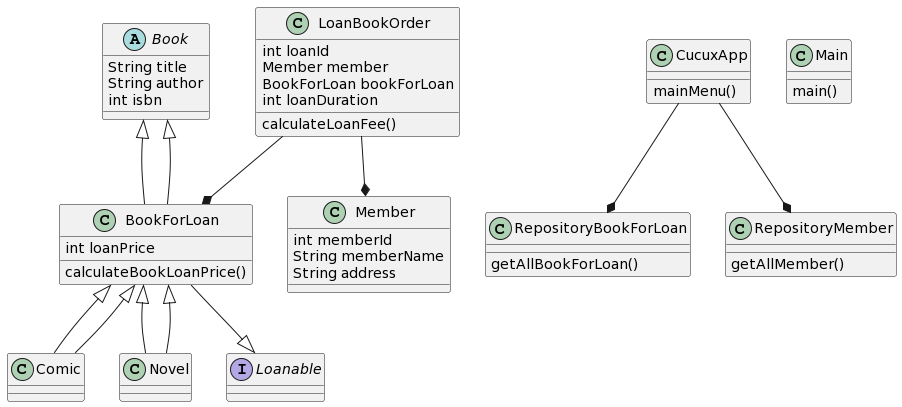

The diagram above was rendered by PlantUML. Its source (embedded in the PNG):
@startuml
abstract class Book {
  String title
  String author
  int isbn
}

class BookForLoan extends Book {
  int loanPrice
  calculateBookLoanPrice()
}

class Comic extends BookForLoan {
}

class Novel extends BookForLoan {
}

interface Loanable {
}

class Member {
  int memberId
  String memberName
  String address
}

class LoanBookOrder {
  int loanId
  Member member
  BookForLoan bookForLoan
  int loanDuration
  calculateLoanFee()
}

class CucuxApp {
  mainMenu()
}

class RepositoryBookForLoan {
  getAllBookForLoan()
}

class RepositoryMember {
  getAllMember()
}

class Main {
  main()
}

BookForLoan --|> Loanable
BookForLoan --|> Book
Comic --|> BookForLoan
Novel --|> BookForLoan
LoanBookOrder --* Member
LoanBookOrder --* BookForLoan
CucuxApp --* RepositoryBookForLoan
CucuxApp --* RepositoryMember
@enduml